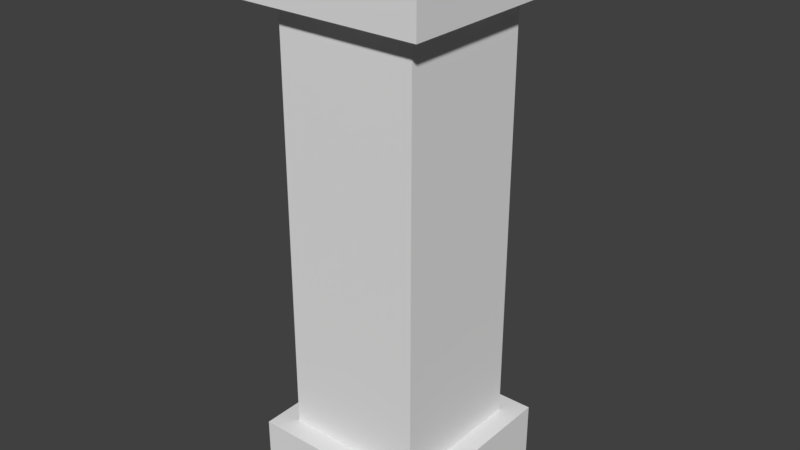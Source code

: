 # Source: Ruin_2.blend  (saved by Blender 2.79.0; exported with 4.5.12 LTS)
import bpy
from mathutils import Matrix  # noqa: F401  (used for matrix-valued properties, if any)

bpy.ops.wm.read_factory_settings(use_empty=True)
scene = bpy.context.scene
scene.name = 'Scene'

# ---- collections
col_collection_1 = bpy.data.collections.new('Collection 1'); scene.collection.children.link(col_collection_1)

# ---- materials (node trees are filled in below, after node groups)
mat_material = bpy.data.materials.new('Material')
mat_material.alpha_threshold = 0.0
mat_material.use_transparent_shadow = False
mat_material.roughness = 0.5
mat_material.line_color = (0.0, 0.0, 0.0, 1.0)

# ---- material node trees

# ---- world
world_world = bpy.data.worlds.new('World'); scene.world = world_world
world_world.color = (0.05088, 0.05088, 0.05088)
world_world.use_sun_shadow = False
world_world.sun_shadow_jitter_overblur = 0.0
world_world.cycles.sampling_method = 'MANUAL'

# ---- meshes
me_cube = bpy.data.meshes.new('Cube')
me_cube.from_pydata([(1.0, 1.0, -1.0), (1.0, -1.0, -1.0), (-1.0, -1.0, -1.0), (-1.0, 1.0, -1.0), (1.0, 1.0, 7.0), (1.0, -1.0, 7.0), (-1.0, -1.0, 7.0), (-1.0, 1.0, 7.0), (1.0, 1.0, -8.941e-08), (1.0, -1.0, -8.941e-08), (-1.0, -1.0, -8.941e-08), (-1.0, 1.0, -8.941e-08), (1.3, 1.3, -1.0), (1.3, -1.3, -1.0), (-1.3, 1.3, -1.0), (-1.3, -1.3, -1.0), (1.3, 1.3, -8.941e-08), (1.3, -1.3, -8.941e-08), (-1.3, -1.3, -8.941e-08), (-1.3, 1.3, -8.941e-08), (1.0, 1.0, 6.0), (1.0, -1.0, 6.0), (-1.0, -1.0, 6.0), (-1.0, 1.0, 6.0), (1.3, 1.3, 6.0), (1.3, 1.3, 7.0), (1.3, -1.3, 6.0), (1.3, -1.3, 7.0), (-1.3, -1.3, 6.0), (-1.3, -1.3, 7.0), (-1.3, 1.3, 6.0), (-1.3, 1.3, 7.0)], [], [(0, 1, 2, 3), (4, 7, 6, 5), (21, 20, 24, 26), (20, 23, 30, 24), (7, 4, 25, 31), (2, 1, 13, 15), (20, 8, 11, 23), (3, 2, 15, 14), (11, 8, 16, 19), (9, 10, 18, 17), (16, 12, 14, 19), (15, 18, 19, 14), (13, 17, 18, 15), (12, 16, 17, 13), (0, 3, 14, 12), (8, 9, 17, 16), (10, 11, 19, 18), (1, 0, 12, 13), (22, 21, 26, 28), (10, 22, 23, 11), (9, 21, 22, 10), (8, 20, 21, 9), (24, 25, 27, 26), (26, 27, 29, 28), (28, 29, 31, 30), (25, 24, 30, 31), (5, 6, 29, 27), (23, 22, 28, 30), (4, 5, 27, 25), (6, 7, 31, 29)])
_uv = me_cube.uv_layers.new(name='UVMap')
_uv.uv.foreach_set('vector', [0.1627, 0.5325, 0.1627, 0.5325, 0.1627, 0.5325, 0.1627, 0.5325, 0.1627, 0.5325, 0.1627, 0.5325, 0.1627, 0.5325, 0.1627, 0.5325, 0.1627, 0.5325, 0.1627, 0.5325, 0.1627, 0.5325, 0.1627, 0.5325, 0.1627, 0.5325, 0.1627, 0.5325, 0.1627, 0.5325, 0.1627, 0.5325, 0.1627, 0.5325, 0.1627, 0.5325, 0.1627, 0.5325, 0.1627, 0.5325, 0.1627, 0.5325, 0.1627, 0.5325, 0.1627, 0.5325, 0.1627, 0.5325, 0.1668, 0.7309, 0.1668, 0.7309, 0.1668, 0.7309, 0.1668, 0.7309, 0.1627, 0.5325, 0.1627, 0.5325, 0.1627, 0.5325, 0.1627, 0.5325, 0.1627, 0.5325, 0.1627, 0.5325, 0.1627, 0.5325, 0.1627, 0.5325, 0.1627, 0.5325, 0.1627, 0.5325, 0.1627, 0.5325, 0.1627, 0.5325, 0.1627, 0.5325, 0.1627, 0.5325, 0.1627, 0.5325, 0.1627, 0.5325, 0.1627, 0.5325, 0.1627, 0.5325, 0.1627, 0.5325, 0.1627, 0.5325, 0.1627, 0.5325, 0.1627, 0.5325, 0.1627, 0.5325, 0.1627, 0.5325, 0.1627, 0.5325, 0.1627, 0.5325, 0.1627, 0.5325, 0.1627, 0.5325, 0.1627, 0.5325, 0.1627, 0.5325, 0.1627, 0.5325, 0.1627, 0.5325, 0.1627, 0.5325, 0.1627, 0.5325, 0.1627, 0.5325, 0.1627, 0.5325, 0.1627, 0.5325, 0.1627, 0.5325, 0.1627, 0.5325, 0.1627, 0.5325, 0.1627, 0.5325, 0.1627, 0.5325, 0.1627, 0.5325, 0.1627, 0.5325, 0.1627, 0.5325, 0.1627, 0.5325, 0.1627, 0.5325, 0.1627, 0.5325, 0.1668, 0.7309, 0.1668, 0.7309, 0.1668, 0.7309, 0.1668, 0.7309, 0.1668, 0.7309, 0.1668, 0.7309, 0.1668, 0.7309, 0.1668, 0.7309, 0.1668, 0.7309, 0.1668, 0.7309, 0.1668, 0.7309, 0.1668, 0.7309, 0.1627, 0.5325, 0.1627, 0.5325, 0.1627, 0.5325, 0.1627, 0.5325, 0.1627, 0.5325, 0.1627, 0.5325, 0.1627, 0.5325, 0.1627, 0.5325, 0.1627, 0.5325, 0.1627, 0.5325, 0.1627, 0.5325, 0.1627, 0.5325, 0.1627, 0.5325, 0.1627, 0.5325, 0.1627, 0.5325, 0.1627, 0.5325, 0.1627, 0.5325, 0.1627, 0.5325, 0.1627, 0.5325, 0.1627, 0.5325, 0.1627, 0.5325, 0.1627, 0.5325, 0.1627, 0.5325, 0.1627, 0.5325, 0.1627, 0.5325, 0.1627, 0.5325, 0.1627, 0.5325, 0.1627, 0.5325, 0.1627, 0.5325, 0.1627, 0.5325, 0.1627, 0.5325, 0.1627, 0.5325])
me_cube.materials.append(mat_material)
me_cube.use_remesh_preserve_volume = False
me_cube.use_remesh_preserve_attributes = False
me_cube.use_mirror_vertex_groups = False
me_cube.update()

# ---- objects
ob_ruin_2 = bpy.data.objects.new('Ruin_2', me_cube)

# ---- transforms, parenting, visibility, modifiers, constraints
ob_ruin_2.location = (0.0, 0.0, 0.0)
ob_ruin_2.lock_rotations_4d = False
ob_ruin_2.empty_display_type = 'ARROWS'
ob_ruin_2.lineart.crease_threshold = 0.0

# ---- collection membership
col_collection_1.objects.link(ob_ruin_2)

# ---- scene / render settings (as saved in the file)
scene.frame_start = 1; scene.frame_end = 250; scene.frame_set(1)
scene.render.engine = 'BLENDER_EEVEE_NEXT'
scene.render.resolution_percentage = 50
scene.render.dither_intensity = 0.0
scene.cycles.use_denoising = False
scene.cycles.samples = 128
scene.cycles.sampling_pattern = 'TABULATED_SOBOL'
scene.cycles.use_adaptive_sampling = False
scene.cycles.use_light_tree = False
scene.cycles.blur_glossy = 0.0
scene.cycles.sample_clamp_indirect = 0.0
scene.view_settings.view_transform = 'Standard'
bpy.context.view_layer.update()

# ---- added for rendering (the .blend has no active camera and no usable light): camera, sun
cam_auto = bpy.data.cameras.new('AutoCamera')
cam_auto.lens = 50.0
cam_auto.sensor_width = 36.0
cam_auto.clip_end = 1000.0
ob_auto_camera = bpy.data.objects.new('AutoCamera', cam_auto)
scene.collection.objects.link(ob_auto_camera)
ob_auto_camera.location = (8.14618, -9.77542, 9.51694)
ob_auto_camera.rotation_euler = (1.09748, -7.21219e-08, 0.694738)
scene.camera = ob_auto_camera
light_auto_sun = bpy.data.lights.new('AutoSun', 'SUN')
light_auto_sun.energy = 3.0
light_auto_sun.angle = 0.0523599
ob_auto_sun = bpy.data.objects.new('AutoSun', light_auto_sun)
scene.collection.objects.link(ob_auto_sun)
ob_auto_sun.rotation_euler = (0.872665, 0.174533, 0.523599)
bpy.context.view_layer.update()
